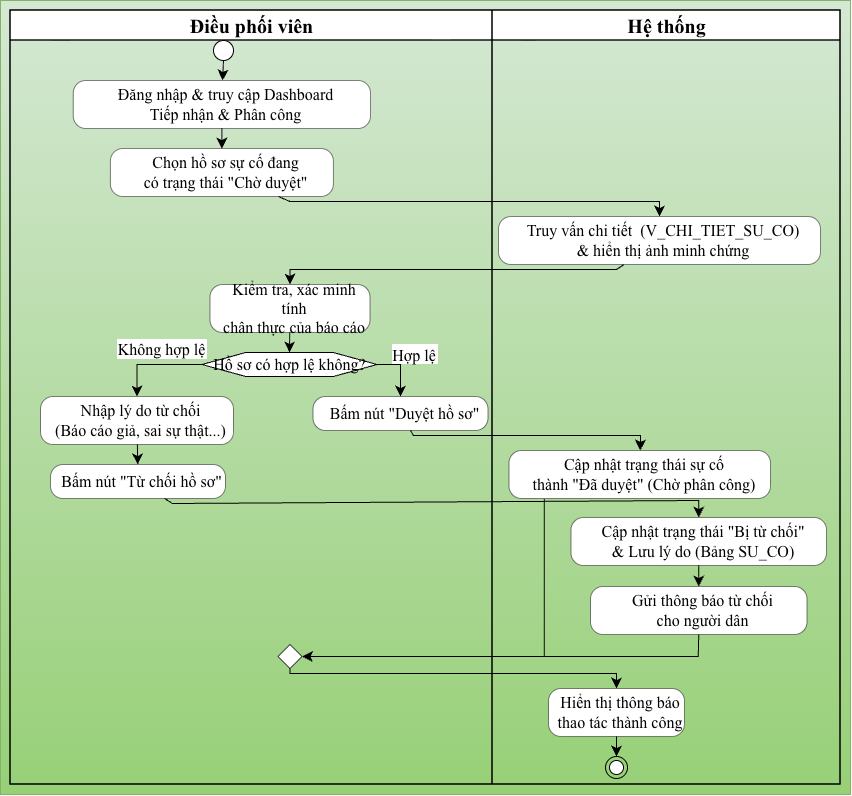

The diagram above was exported from draw.io. Its source (the exported page's mxGraphModel, read from the mxfile embedded in the PNG):
<mxGraphModel dx="2018" dy="837" grid="1" gridSize="10" guides="1" tooltips="1" connect="1" arrows="1" fold="1" page="1" pageScale="1" pageWidth="827" pageHeight="1169" math="0" shadow="0">
  <root>
    <mxCell id="0" />
    <mxCell id="1" parent="0" />
    <UserObject label="" plantUmlData="{&#10;  &quot;data&quot;: &quot;@startuml\n|Điều phối viên|\nstart\n:Đăng nhập &amp; truy cập Dashboard\\nTiếp nhận &amp; Phân công;\n:Chọn hồ sơ sự cố đang\\ncó trạng thái \&quot;Chờ duyệt\&quot;;\n|Hệ thống|\n:Truy vấn chi tiết (V_CHI_TIET_SU_CO)\\n&amp; hiển thị ảnh minh chứng;\n|Điều phối viên|\n:Kiểm tra, xác minh tính\\nchân thực của báo cáo;\nif (Hồ sơ có hợp lệ không?) then (Không hợp lệ)\n  :Nhập lý do từ chối\\n(Báo cáo giả, sai sự thật...);\n  :Bấm nút \&quot;Từ chối hồ sơ\&quot;;\n  |Hệ thống|\n  :Cập nhật trạng thái \&quot;Bị từ chối\&quot;\\n&amp; Lưu lý do (Bảng SU_CO);\n  :Gửi thông báo từ chối\\ncho người dân;\nelse (Hợp lệ)\n  |Điều phối viên|\n  :Bấm nút \&quot;Duyệt hồ sơ\&quot;;\n  |Hệ thống|\n  :Cập nhật trạng thái sự cố\\nthành \&quot;Đã duyệt\&quot; (Chờ phân công);\nendif\n:Hiển thị thông báo\\nthao tác thành công;\nstop\n@enduml&quot;,&#10;  &quot;config&quot;: null&#10;}" id="CZm9eY5odXmq_0VyQkha-1">
      <mxCell connectable="0" parent="1" style="group;transparentBounds=1;editIcon=1;lockedGroup=0;groupPadding=10;fillColor=#d5e8d4;gradientColor=#97d077;strokeColor=#82b366;" vertex="1">
        <mxGeometry as="geometry" />
      </mxCell>
    </UserObject>
    <UserObject label="&lt;font style=&quot;font-size: 20px;&quot;&gt;&lt;b&gt;Điều phối viên&lt;/b&gt;&lt;/font&gt;" plantUmlId="lane_48" plantUmlBaseStyle="swimlane;collapsible=0;startSize=30;fillColor=none;swimlaneFillColor=none;strokeColor=#181818;strokeWidth=1.5;fontColor=#000000;fontSize=18;fontStyle=0;html=1;" plantUmlBaseValue="Điều phối viên" id="CZm9eY5odXmq_0VyQkha-2">
      <mxCell parent="CZm9eY5odXmq_0VyQkha-1" style="swimlane;collapsible=0;startSize=30;swimlaneFillColor=none;strokeWidth=1.5;fontSize=16;fontStyle=0;html=1;fontFamily=Times New Roman;align=center;" vertex="1">
        <mxGeometry height="774" width="482" x="-50" y="30" as="geometry" />
      </mxCell>
    </UserObject>
    <UserObject label="Đăng nhập &amp; truy cập Dashboard&#10;Tiếp nhận &amp; Phân công" plantUmlId="action_2" plantUmlBaseStyle="rounded=1;absoluteArcSize=1;arcSize=25;fillColor=#F1F1F1;strokeColor=#181818;strokeWidth=0.5;whiteSpace=wrap;fontSize=12;align=left;spacingLeft=8;" plantUmlBaseValue="Đăng nhập &amp; truy cập Dashboard&#10;Tiếp nhận &amp; Phân công" id="CZm9eY5odXmq_0VyQkha-6">
      <mxCell parent="CZm9eY5odXmq_0VyQkha-2" style="rounded=1;absoluteArcSize=1;arcSize=25;strokeWidth=0.5;whiteSpace=wrap;fontSize=16;align=center;spacingLeft=8;fontFamily=Times New Roman;" vertex="1">
        <mxGeometry height="48" width="297.25" x="62.75" y="70" as="geometry" />
      </mxCell>
    </UserObject>
    <UserObject label="Chọn hồ sơ sự cố đang&#10;có trạng thái &quot;Chờ duyệt&quot;" plantUmlId="action_4" plantUmlBaseStyle="rounded=1;absoluteArcSize=1;arcSize=25;fillColor=#F1F1F1;strokeColor=#181818;strokeWidth=0.5;whiteSpace=wrap;fontSize=12;align=left;spacingLeft=8;" plantUmlBaseValue="Chọn hồ sơ sự cố đang&#10;có trạng thái &quot;Chờ duyệt&quot;" id="CZm9eY5odXmq_0VyQkha-8">
      <mxCell parent="CZm9eY5odXmq_0VyQkha-2" style="rounded=1;absoluteArcSize=1;arcSize=25;strokeWidth=0.5;whiteSpace=wrap;fontSize=16;align=center;spacingLeft=8;fontFamily=Times New Roman;" vertex="1">
        <mxGeometry height="48" width="223" x="99.88" y="138" as="geometry" />
      </mxCell>
    </UserObject>
    <UserObject label="" plantUmlId="e_3" plantUmlBaseStyle="endArrow=classic;endSize=8;strokeColor=#181818;curved=0;rounded=0;fontSize=11;sourcePerimeterSpacing=0;targetPerimeterSpacing=0;" plantUmlBaseValue="" id="CZm9eY5odXmq_0VyQkha-7">
      <mxCell edge="1" parent="CZm9eY5odXmq_0VyQkha-2" source="CZm9eY5odXmq_0VyQkha-6" style="endArrow=classic;endSize=8;curved=0;rounded=0;fontSize=16;sourcePerimeterSpacing=0;targetPerimeterSpacing=0;fontFamily=Times New Roman;align=center;" target="CZm9eY5odXmq_0VyQkha-8">
        <mxGeometry relative="1" as="geometry">
          <mxPoint x="209.5" y="118" as="sourcePoint" />
          <mxPoint x="209.5" y="138" as="targetPoint" />
        </mxGeometry>
      </mxCell>
    </UserObject>
    <UserObject label="Bấm nút &quot;Từ chối hồ sơ&quot;" plantUmlId="action_19" plantUmlBaseStyle="rounded=1;absoluteArcSize=1;arcSize=25;fillColor=#F1F1F1;strokeColor=#181818;strokeWidth=0.5;whiteSpace=wrap;fontSize=12;align=left;spacingLeft=8;" plantUmlBaseValue="Bấm nút &quot;Từ chối hồ sơ&quot;" id="CZm9eY5odXmq_0VyQkha-17">
      <mxCell parent="CZm9eY5odXmq_0VyQkha-2" style="rounded=1;absoluteArcSize=1;arcSize=25;strokeWidth=0.5;whiteSpace=wrap;fontSize=16;align=center;spacingLeft=8;fontFamily=Times New Roman;" vertex="1">
        <mxGeometry height="34" width="175" x="40" y="454" as="geometry" />
      </mxCell>
    </UserObject>
    <UserObject label="Nhập lý do từ chối&#10;(Báo cáo giả, sai sự thật...)" plantUmlId="action_18" plantUmlBaseStyle="rounded=1;absoluteArcSize=1;arcSize=25;fillColor=#F1F1F1;strokeColor=#181818;strokeWidth=0.5;whiteSpace=wrap;fontSize=12;align=left;spacingLeft=8;" plantUmlBaseValue="Nhập lý do từ chối&#10;(Báo cáo giả, sai sự thật...)" id="CZm9eY5odXmq_0VyQkha-16">
      <mxCell parent="CZm9eY5odXmq_0VyQkha-2" style="rounded=1;absoluteArcSize=1;arcSize=25;strokeWidth=0.5;whiteSpace=wrap;fontSize=16;align=center;spacingLeft=8;fontFamily=Times New Roman;" vertex="1">
        <mxGeometry height="48" width="193" x="30" y="386" as="geometry" />
      </mxCell>
    </UserObject>
    <UserObject label="" plantUmlId="e_20" plantUmlBaseStyle="endArrow=classic;endSize=8;strokeColor=#181818;curved=0;rounded=0;fontSize=11;sourcePerimeterSpacing=0;targetPerimeterSpacing=0;" plantUmlBaseValue="" id="CZm9eY5odXmq_0VyQkha-18">
      <mxCell edge="1" parent="CZm9eY5odXmq_0VyQkha-2" source="CZm9eY5odXmq_0VyQkha-16" style="endArrow=classic;endSize=8;curved=0;rounded=0;fontSize=16;sourcePerimeterSpacing=0;targetPerimeterSpacing=0;fontFamily=Times New Roman;align=center;" target="CZm9eY5odXmq_0VyQkha-17">
        <mxGeometry relative="1" as="geometry">
          <mxPoint x="162" y="434" as="sourcePoint" />
          <mxPoint x="162" y="454" as="targetPoint" />
        </mxGeometry>
      </mxCell>
    </UserObject>
    <UserObject label="" plantUmlId="start_0" plantUmlBaseStyle="ellipse;fillColor=#222222;strokeColor=#222222;" plantUmlBaseValue="" id="CZm9eY5odXmq_0VyQkha-4">
      <mxCell parent="CZm9eY5odXmq_0VyQkha-2" style="ellipse;fontFamily=Times New Roman;fontSize=16;align=center;" vertex="1">
        <mxGeometry height="20" width="20" x="203" y="30" as="geometry" />
      </mxCell>
    </UserObject>
    <UserObject label="" plantUmlId="e_1" plantUmlBaseStyle="endArrow=classic;endSize=8;strokeColor=#181818;curved=0;rounded=0;fontSize=11;sourcePerimeterSpacing=0;targetPerimeterSpacing=0;" plantUmlBaseValue="" id="CZm9eY5odXmq_0VyQkha-5">
      <mxCell edge="1" parent="CZm9eY5odXmq_0VyQkha-2" source="CZm9eY5odXmq_0VyQkha-4" style="endArrow=classic;endSize=8;curved=0;rounded=0;fontSize=16;sourcePerimeterSpacing=0;targetPerimeterSpacing=0;fontFamily=Times New Roman;align=center;" target="CZm9eY5odXmq_0VyQkha-6">
        <mxGeometry relative="1" as="geometry">
          <mxPoint x="279.5" y="50" as="sourcePoint" />
          <mxPoint x="279.5" y="70" as="targetPoint" />
        </mxGeometry>
      </mxCell>
    </UserObject>
    <UserObject label="&lt;b&gt;&lt;font style=&quot;font-size: 20px;&quot;&gt;Hệ thống&lt;/font&gt;&lt;/b&gt;" plantUmlId="lane_49" plantUmlBaseStyle="swimlane;collapsible=0;startSize=30;fillColor=none;swimlaneFillColor=none;strokeColor=#181818;strokeWidth=1.5;fontColor=#000000;fontSize=18;fontStyle=0;html=1;" plantUmlBaseValue="Hệ thống" id="CZm9eY5odXmq_0VyQkha-3">
      <mxCell parent="CZm9eY5odXmq_0VyQkha-1" style="swimlane;collapsible=0;startSize=30;swimlaneFillColor=none;strokeWidth=1.5;fontSize=16;fontStyle=0;html=1;fontFamily=Times New Roman;align=center;" vertex="1">
        <mxGeometry height="774" width="348" x="432" y="30" as="geometry" />
      </mxCell>
    </UserObject>
    <UserObject label="Cập nhật trạng thái &quot;Bị từ chối&quot;&#10;&amp; Lưu lý do (Bảng SU_CO)" plantUmlId="action_22" plantUmlBaseStyle="rounded=1;absoluteArcSize=1;arcSize=25;fillColor=#F1F1F1;strokeColor=#181818;strokeWidth=0.5;whiteSpace=wrap;fontSize=12;align=left;spacingLeft=8;" plantUmlBaseValue="Cập nhật trạng thái &quot;Bị từ chối&quot;&#10;&amp; Lưu lý do (Bảng SU_CO)" id="CZm9eY5odXmq_0VyQkha-19">
      <mxCell parent="CZm9eY5odXmq_0VyQkha-3" style="rounded=1;absoluteArcSize=1;arcSize=25;strokeWidth=0.5;whiteSpace=wrap;fontSize=16;align=center;spacingLeft=8;fontFamily=Times New Roman;" vertex="1">
        <mxGeometry height="48" width="255.5" x="78.5" y="507" as="geometry" />
      </mxCell>
    </UserObject>
    <UserObject label="Gửi thông báo từ chối&#10;cho người dân" plantUmlId="action_26" plantUmlBaseStyle="rounded=1;absoluteArcSize=1;arcSize=25;fillColor=#F1F1F1;strokeColor=#181818;strokeWidth=0.5;whiteSpace=wrap;fontSize=12;align=left;spacingLeft=8;" plantUmlBaseValue="Gửi thông báo từ chối&#10;cho người dân" id="CZm9eY5odXmq_0VyQkha-21">
      <mxCell parent="CZm9eY5odXmq_0VyQkha-3" style="rounded=1;absoluteArcSize=1;arcSize=25;strokeWidth=0.5;whiteSpace=wrap;fontSize=16;align=center;spacingLeft=8;fontFamily=Times New Roman;" vertex="1">
        <mxGeometry height="48" width="216.5" x="98" y="576" as="geometry" />
      </mxCell>
    </UserObject>
    <UserObject label="" plantUmlId="e_27" plantUmlBaseStyle="endArrow=classic;endSize=8;strokeColor=#181818;curved=0;rounded=0;fontSize=11;sourcePerimeterSpacing=0;targetPerimeterSpacing=0;" plantUmlBaseValue="" id="CZm9eY5odXmq_0VyQkha-22">
      <mxCell edge="1" parent="CZm9eY5odXmq_0VyQkha-3" source="CZm9eY5odXmq_0VyQkha-19" style="endArrow=classic;endSize=8;curved=0;rounded=0;fontSize=16;sourcePerimeterSpacing=0;targetPerimeterSpacing=0;fontFamily=Times New Roman;align=center;" target="CZm9eY5odXmq_0VyQkha-21">
        <mxGeometry relative="1" as="geometry">
          <mxPoint x="124" y="556" as="sourcePoint" />
          <mxPoint x="124" y="576" as="targetPoint" />
        </mxGeometry>
      </mxCell>
    </UserObject>
    <UserObject label="" plantUmlId="e_5" plantUmlBaseStyle="endArrow=classic;endSize=8;strokeColor=#181818;curved=0;rounded=0;fontSize=11;sourcePerimeterSpacing=0;targetPerimeterSpacing=0;" plantUmlBaseValue="" id="CZm9eY5odXmq_0VyQkha-9">
      <mxCell edge="1" parent="CZm9eY5odXmq_0VyQkha-1" source="CZm9eY5odXmq_0VyQkha-8" style="endArrow=classic;endSize=8;curved=0;rounded=0;fontSize=16;sourcePerimeterSpacing=0;targetPerimeterSpacing=0;fontFamily=Times New Roman;align=center;" target="CZm9eY5odXmq_0VyQkha-10">
        <mxGeometry relative="1" x="-0.0912" as="geometry">
          <Array as="points">
            <mxPoint x="229.5" y="221" />
            <mxPoint x="599" y="221" />
          </Array>
          <mxPoint x="229.5" y="216" as="sourcePoint" />
          <mxPoint x="556" y="236" as="targetPoint" />
        </mxGeometry>
      </mxCell>
    </UserObject>
    <UserObject label="Truy vấn chi tiết  (V_CHI_TIET_SU_CO)&#10;&amp; hiển thị ảnh minh chứng" plantUmlId="action_8" plantUmlBaseStyle="rounded=1;absoluteArcSize=1;arcSize=25;fillColor=#F1F1F1;strokeColor=#181818;strokeWidth=0.5;whiteSpace=wrap;fontSize=12;align=left;spacingLeft=8;" plantUmlBaseValue="Truy vấn chi tiết (V_CHI_TIET_SU_CO)&#10;&amp; hiển thị ảnh minh chứng" id="CZm9eY5odXmq_0VyQkha-10">
      <mxCell parent="CZm9eY5odXmq_0VyQkha-1" style="rounded=1;absoluteArcSize=1;arcSize=25;strokeWidth=0.5;whiteSpace=wrap;fontSize=16;align=center;spacingLeft=8;fontFamily=Times New Roman;" vertex="1">
        <mxGeometry height="48" width="322" x="438" y="236" as="geometry" />
      </mxCell>
    </UserObject>
    <UserObject label="" plantUmlId="e_9" plantUmlBaseStyle="endArrow=classic;endSize=8;strokeColor=#181818;curved=0;rounded=0;fontSize=11;sourcePerimeterSpacing=0;targetPerimeterSpacing=0;" plantUmlBaseValue="" id="CZm9eY5odXmq_0VyQkha-11">
      <mxCell edge="1" parent="CZm9eY5odXmq_0VyQkha-1" source="CZm9eY5odXmq_0VyQkha-10" style="endArrow=classic;endSize=8;curved=0;rounded=0;fontSize=16;sourcePerimeterSpacing=0;targetPerimeterSpacing=0;fontFamily=Times New Roman;align=center;" target="CZm9eY5odXmq_0VyQkha-12">
        <mxGeometry relative="1" as="geometry">
          <Array as="points">
            <mxPoint x="556" y="289" />
            <mxPoint x="229.5" y="289" />
          </Array>
          <mxPoint x="556" y="284" as="sourcePoint" />
          <mxPoint x="229.5" y="304" as="targetPoint" />
        </mxGeometry>
      </mxCell>
    </UserObject>
    <UserObject label="Kiểm tra, xác minh tính&#10;chân thực của báo cáo" plantUmlId="action_12" plantUmlBaseStyle="rounded=1;absoluteArcSize=1;arcSize=25;fillColor=#F1F1F1;strokeColor=#181818;strokeWidth=0.5;whiteSpace=wrap;fontSize=12;align=left;spacingLeft=8;" plantUmlBaseValue="Kiểm tra, xác minh tính&#10;chân thực của báo cáo" id="CZm9eY5odXmq_0VyQkha-12">
      <mxCell parent="CZm9eY5odXmq_0VyQkha-1" style="rounded=1;absoluteArcSize=1;arcSize=25;strokeWidth=0.5;whiteSpace=wrap;fontSize=16;align=center;spacingLeft=8;fontFamily=Times New Roman;" vertex="1">
        <mxGeometry height="48" width="160" x="149.5" y="304" as="geometry" />
      </mxCell>
    </UserObject>
    <UserObject label="" plantUmlId="e_13" plantUmlBaseStyle="endArrow=classic;endSize=8;strokeColor=#181818;entryX=0.5;entryY=0;entryDx=0;entryDy=0;curved=0;rounded=0;fontSize=11;sourcePerimeterSpacing=0;targetPerimeterSpacing=0;" plantUmlBaseValue="" id="CZm9eY5odXmq_0VyQkha-13">
      <mxCell edge="1" parent="CZm9eY5odXmq_0VyQkha-1" source="CZm9eY5odXmq_0VyQkha-12" style="endArrow=classic;endSize=8;entryX=0.5;entryY=0;entryDx=0;entryDy=0;curved=0;rounded=0;fontSize=16;sourcePerimeterSpacing=0;targetPerimeterSpacing=0;fontFamily=Times New Roman;align=center;" target="CZm9eY5odXmq_0VyQkha-14">
        <mxGeometry relative="1" as="geometry">
          <mxPoint x="229.5" y="352" as="sourcePoint" />
          <mxPoint x="229.5" y="372" as="targetPoint" />
        </mxGeometry>
      </mxCell>
    </UserObject>
    <UserObject label="Hồ sơ có hợp lệ không?" plantUmlId="diamond_15" plantUmlBaseStyle="shape=hexagon;perimeter=hexagonPerimeter2;fillColor=#F1F1F1;strokeColor=#181818;whiteSpace=wrap;fontSize=11;" plantUmlBaseValue="Hồ sơ có hợp lệ không?" id="CZm9eY5odXmq_0VyQkha-14">
      <mxCell parent="CZm9eY5odXmq_0VyQkha-1" style="shape=hexagon;perimeter=hexagonPerimeter2;whiteSpace=wrap;fontSize=16;fontFamily=Times New Roman;align=center;" vertex="1">
        <mxGeometry height="24" width="175" x="141.5" y="372" as="geometry" />
      </mxCell>
    </UserObject>
    <UserObject label="Không hợp lệ" plantUmlId="e_16" plantUmlBaseStyle="endArrow=classic;endSize=8;strokeColor=#181818;fontSize=11;verticalAlign=bottom;labelPosition=left;align=right;exitX=0;exitY=0.5;exitDx=0;exitDy=0;curved=0;rounded=0;sourcePerimeterSpacing=0;targetPerimeterSpacing=0;" plantUmlBaseValue="Không hợp lệ" id="CZm9eY5odXmq_0VyQkha-15">
      <mxCell edge="1" parent="CZm9eY5odXmq_0VyQkha-1" source="CZm9eY5odXmq_0VyQkha-14" style="endArrow=classic;endSize=8;fontSize=16;verticalAlign=bottom;labelPosition=left;align=center;exitX=0;exitY=0.5;exitDx=0;exitDy=0;curved=0;rounded=0;sourcePerimeterSpacing=0;targetPerimeterSpacing=0;fontFamily=Times New Roman;" target="CZm9eY5odXmq_0VyQkha-16">
        <mxGeometry relative="1" x="-0.1696" y="-4" as="geometry">
          <mxPoint as="offset" />
          <Array as="points">
            <mxPoint x="76.5" y="384" />
          </Array>
          <mxPoint x="156.5" y="384" as="sourcePoint" />
          <mxPoint x="112" y="416" as="targetPoint" />
        </mxGeometry>
      </mxCell>
    </UserObject>
    <UserObject label="" plantUmlId="e_23" plantUmlBaseStyle="endArrow=classic;endSize=8;strokeColor=#181818;curved=0;rounded=0;fontSize=11;sourcePerimeterSpacing=0;targetPerimeterSpacing=0;" plantUmlBaseValue="" id="CZm9eY5odXmq_0VyQkha-20">
      <mxCell edge="1" parent="CZm9eY5odXmq_0VyQkha-1" source="CZm9eY5odXmq_0VyQkha-17" style="endArrow=classic;endSize=8;curved=0;rounded=0;fontSize=16;sourcePerimeterSpacing=0;targetPerimeterSpacing=0;fontFamily=Times New Roman;align=center;" target="CZm9eY5odXmq_0VyQkha-19">
        <mxGeometry relative="1" x="-0.1029" as="geometry">
          <Array as="points">
            <mxPoint x="112" y="523" />
            <mxPoint x="638.25" y="520" />
          </Array>
          <mxPoint x="112" y="518" as="sourcePoint" />
          <mxPoint x="556" y="538" as="targetPoint" />
        </mxGeometry>
      </mxCell>
    </UserObject>
    <UserObject label="Hợp lệ" plantUmlId="e_28" plantUmlBaseStyle="endArrow=classic;endSize=8;strokeColor=#181818;fontSize=11;verticalAlign=bottom;labelPosition=right;align=left;exitX=1;exitY=0.5;exitDx=0;exitDy=0;curved=0;rounded=0;sourcePerimeterSpacing=0;targetPerimeterSpacing=0;" plantUmlBaseValue="Hợp lệ" id="CZm9eY5odXmq_0VyQkha-23">
      <mxCell edge="1" parent="CZm9eY5odXmq_0VyQkha-1" source="CZm9eY5odXmq_0VyQkha-14" style="endArrow=classic;endSize=8;fontSize=16;verticalAlign=bottom;labelPosition=right;align=center;exitX=1;exitY=0.5;exitDx=0;exitDy=0;curved=0;rounded=0;sourcePerimeterSpacing=0;targetPerimeterSpacing=0;fontFamily=Times New Roman;" target="CZm9eY5odXmq_0VyQkha-24">
        <mxGeometry relative="1" x="-0.0909" y="14" as="geometry">
          <mxPoint as="offset" />
          <Array as="points">
            <mxPoint x="340" y="384" />
          </Array>
          <mxPoint x="302.5" y="384" as="sourcePoint" />
          <mxPoint x="353" y="416" as="targetPoint" />
        </mxGeometry>
      </mxCell>
    </UserObject>
    <UserObject label="Bấm nút &quot;Duyệt hồ sơ&quot;" plantUmlId="action_31" plantUmlBaseStyle="rounded=1;absoluteArcSize=1;arcSize=25;fillColor=#F1F1F1;strokeColor=#181818;strokeWidth=0.5;whiteSpace=wrap;fontSize=12;align=left;spacingLeft=8;" plantUmlBaseValue="Bấm nút &quot;Duyệt hồ sơ&quot;" id="CZm9eY5odXmq_0VyQkha-24">
      <mxCell parent="CZm9eY5odXmq_0VyQkha-1" style="rounded=1;absoluteArcSize=1;arcSize=25;strokeWidth=0.5;whiteSpace=wrap;fontSize=16;align=center;spacingLeft=8;fontFamily=Times New Roman;" vertex="1">
        <mxGeometry height="34" width="175" x="252.5" y="416" as="geometry" />
      </mxCell>
    </UserObject>
    <UserObject label="Cập nhật trạng thái sự cố&#10;thành &quot;Đã duyệt&quot; (Chờ phân công)" plantUmlId="action_33" plantUmlBaseStyle="rounded=1;absoluteArcSize=1;arcSize=25;fillColor=#F1F1F1;strokeColor=#181818;strokeWidth=0.5;whiteSpace=wrap;fontSize=12;align=left;spacingLeft=8;" plantUmlBaseValue="Cập nhật trạng thái sự cố&#10;thành &quot;Đã duyệt&quot; (Chờ phân công)" id="CZm9eY5odXmq_0VyQkha-25">
      <mxCell parent="CZm9eY5odXmq_0VyQkha-1" style="rounded=1;absoluteArcSize=1;arcSize=25;strokeWidth=0.5;whiteSpace=wrap;fontSize=16;align=center;spacingLeft=8;fontFamily=Times New Roman;" vertex="1">
        <mxGeometry height="48" width="261.5" x="448.5" y="470" as="geometry" />
      </mxCell>
    </UserObject>
    <UserObject label="" plantUmlId="e_34" plantUmlBaseStyle="endArrow=classic;endSize=8;strokeColor=#181818;curved=0;rounded=0;fontSize=11;sourcePerimeterSpacing=0;targetPerimeterSpacing=0;" plantUmlBaseValue="" id="CZm9eY5odXmq_0VyQkha-26">
      <mxCell edge="1" parent="CZm9eY5odXmq_0VyQkha-1" source="CZm9eY5odXmq_0VyQkha-24" style="endArrow=classic;endSize=8;curved=0;rounded=0;fontSize=16;sourcePerimeterSpacing=0;targetPerimeterSpacing=0;fontFamily=Times New Roman;align=center;" target="CZm9eY5odXmq_0VyQkha-25">
        <mxGeometry relative="1" x="-0.085" as="geometry">
          <Array as="points">
            <mxPoint x="353" y="455" />
            <mxPoint x="580" y="455" />
          </Array>
          <mxPoint x="353" y="450" as="sourcePoint" />
          <mxPoint x="556" y="470" as="targetPoint" />
        </mxGeometry>
      </mxCell>
    </UserObject>
    <UserObject label="" plantUmlId="merge_37" plantUmlBaseStyle="rhombus;fillColor=#F1F1F1;strokeColor=#181818;" plantUmlBaseValue="" id="CZm9eY5odXmq_0VyQkha-27">
      <mxCell parent="CZm9eY5odXmq_0VyQkha-1" style="rhombus;fontFamily=Times New Roman;fontSize=16;align=center;" vertex="1">
        <mxGeometry height="24" width="24" x="217.5" y="664" as="geometry" />
      </mxCell>
    </UserObject>
    <UserObject label="" plantUmlId="e_39" plantUmlBaseStyle="endArrow=classic;endSize=8;strokeColor=#181818;entryX=1;entryY=0.5;entryDx=0;entryDy=0;curved=0;rounded=0;fontSize=11;sourcePerimeterSpacing=0;targetPerimeterSpacing=0;" plantUmlBaseValue="" id="CZm9eY5odXmq_0VyQkha-29">
      <mxCell edge="1" parent="CZm9eY5odXmq_0VyQkha-1" source="CZm9eY5odXmq_0VyQkha-21" style="endArrow=classic;endSize=8;entryX=1;entryY=0.5;entryDx=0;entryDy=0;curved=0;rounded=0;fontSize=16;sourcePerimeterSpacing=0;targetPerimeterSpacing=0;fontFamily=Times New Roman;align=center;exitX=0.5;exitY=1;exitDx=0;exitDy=0;" target="CZm9eY5odXmq_0VyQkha-27">
        <mxGeometry relative="1" as="geometry">
          <Array as="points">
            <mxPoint x="637.75" y="676" />
          </Array>
          <mxPoint x="630" y="676" as="sourcePoint" />
          <mxPoint x="241.5" y="676" as="targetPoint" />
        </mxGeometry>
      </mxCell>
    </UserObject>
    <UserObject label="" plantUmlId="e_40" plantUmlBaseStyle="endArrow=none;strokeColor=#181818;curved=0;rounded=0;endSize=6;fontSize=11;sourcePerimeterSpacing=0;targetPerimeterSpacing=0;" plantUmlBaseValue="" id="CZm9eY5odXmq_0VyQkha-30">
      <mxCell edge="1" parent="CZm9eY5odXmq_0VyQkha-1" source="CZm9eY5odXmq_0VyQkha-25" style="endArrow=none;curved=0;rounded=0;endSize=6;fontSize=16;sourcePerimeterSpacing=0;targetPerimeterSpacing=0;fontFamily=Times New Roman;align=center;exitX=0.135;exitY=1.01;exitDx=0;exitDy=0;exitPerimeter=0;">
        <mxGeometry relative="1" as="geometry">
          <mxPoint x="556" y="518" as="sourcePoint" />
          <mxPoint x="483.8" y="676" as="targetPoint" />
        </mxGeometry>
      </mxCell>
    </UserObject>
    <UserObject label="" plantUmlId="e_42" plantUmlBaseStyle="endArrow=classic;endSize=8;strokeColor=#181818;exitX=0.5;exitY=1;exitDx=0;exitDy=0;curved=0;rounded=0;fontSize=11;sourcePerimeterSpacing=0;targetPerimeterSpacing=0;" plantUmlBaseValue="" id="CZm9eY5odXmq_0VyQkha-32">
      <mxCell edge="1" parent="CZm9eY5odXmq_0VyQkha-1" source="CZm9eY5odXmq_0VyQkha-27" style="endArrow=classic;endSize=8;exitX=0.5;exitY=1;exitDx=0;exitDy=0;curved=0;rounded=0;fontSize=16;sourcePerimeterSpacing=0;targetPerimeterSpacing=0;fontFamily=Times New Roman;align=center;" target="CZm9eY5odXmq_0VyQkha-33">
        <mxGeometry relative="1" as="geometry">
          <Array as="points">
            <mxPoint x="229.5" y="693" />
            <mxPoint x="556" y="693" />
          </Array>
          <mxPoint x="229.5" y="688" as="sourcePoint" />
          <mxPoint x="556" y="708" as="targetPoint" />
        </mxGeometry>
      </mxCell>
    </UserObject>
    <UserObject label="Hiển thị thông báo&#10;thao tác thành công" plantUmlId="action_45" plantUmlBaseStyle="rounded=1;absoluteArcSize=1;arcSize=25;fillColor=#F1F1F1;strokeColor=#181818;strokeWidth=0.5;whiteSpace=wrap;fontSize=12;align=left;spacingLeft=8;" plantUmlBaseValue="Hiển thị thông báo&#10;thao tác thành công" id="CZm9eY5odXmq_0VyQkha-33">
      <mxCell parent="CZm9eY5odXmq_0VyQkha-1" style="rounded=1;absoluteArcSize=1;arcSize=25;strokeWidth=0.5;whiteSpace=wrap;fontSize=16;align=center;spacingLeft=8;fontFamily=Times New Roman;" vertex="1">
        <mxGeometry height="48" width="136" x="488" y="708" as="geometry" />
      </mxCell>
    </UserObject>
    <UserObject label="" plantUmlId="e_46" plantUmlBaseStyle="endArrow=classic;endSize=8;strokeColor=#181818;curved=0;rounded=0;fontSize=11;sourcePerimeterSpacing=0;targetPerimeterSpacing=0;" plantUmlBaseValue="" id="CZm9eY5odXmq_0VyQkha-34">
      <mxCell edge="1" parent="CZm9eY5odXmq_0VyQkha-1" source="CZm9eY5odXmq_0VyQkha-33" style="endArrow=classic;endSize=8;curved=0;rounded=0;fontSize=16;sourcePerimeterSpacing=0;targetPerimeterSpacing=0;fontFamily=Times New Roman;align=center;" target="CZm9eY5odXmq_0VyQkha-35">
        <mxGeometry relative="1" as="geometry">
          <mxPoint x="556" y="756" as="sourcePoint" />
          <mxPoint x="556" y="776" as="targetPoint" />
        </mxGeometry>
      </mxCell>
    </UserObject>
    <UserObject label="" plantUmlId="stop_47" plantUmlBaseStyle="ellipse;shape=endState;fillColor=#222222;strokeColor=#222222;" plantUmlBaseValue="" id="CZm9eY5odXmq_0VyQkha-35">
      <mxCell parent="CZm9eY5odXmq_0VyQkha-1" style="ellipse;shape=endState;fontFamily=Times New Roman;fontSize=16;align=center;" vertex="1">
        <mxGeometry height="22" width="22" x="545" y="776" as="geometry" />
      </mxCell>
    </UserObject>
  </root>
</mxGraphModel>